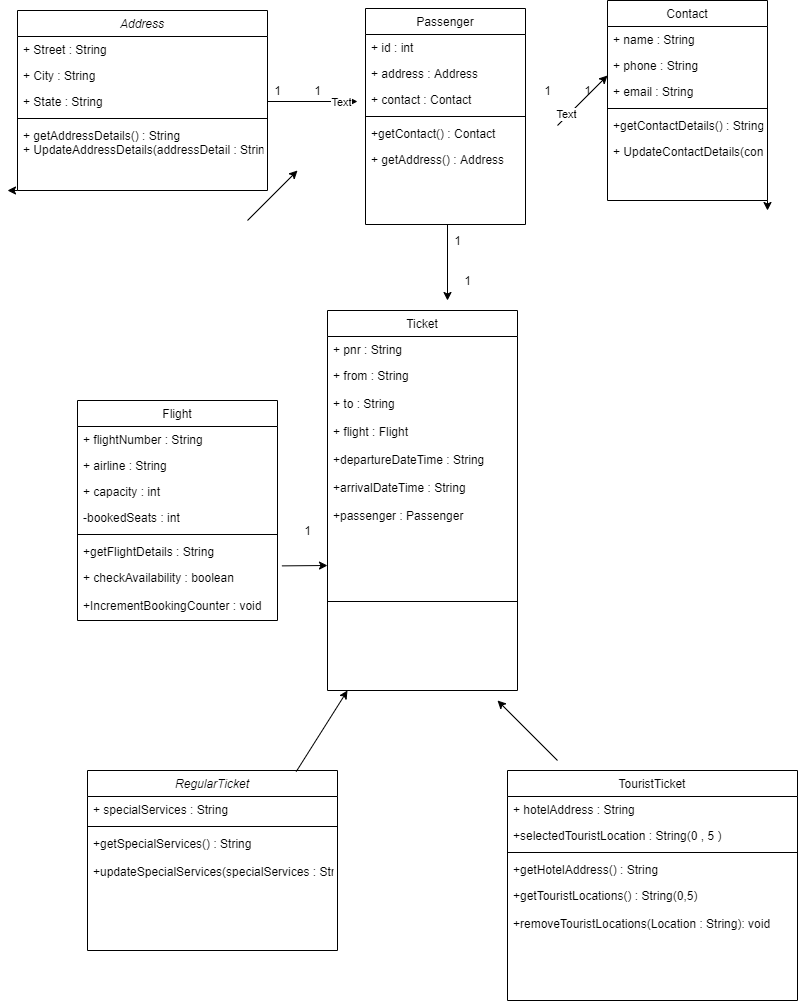

The diagram above was exported from draw.io. Its source (the exported page's mxGraphModel, read from the mxfile embedded in the PNG):
<mxGraphModel dx="1278" dy="521" grid="1" gridSize="10" guides="1" tooltips="1" connect="1" arrows="1" fold="1" page="1" pageScale="1" pageWidth="827" pageHeight="1169" math="0" shadow="0">
  <root>
    <mxCell id="WIyWlLk6GJQsqaUBKTNV-0" />
    <mxCell id="WIyWlLk6GJQsqaUBKTNV-1" parent="WIyWlLk6GJQsqaUBKTNV-0" />
    <mxCell id="re5hi3B8kq_syGbPmB7b-2" style="edgeStyle=orthogonalEdgeStyle;rounded=0;orthogonalLoop=1;jettySize=auto;html=1;exitX=0;exitY=1;exitDx=0;exitDy=0;" parent="WIyWlLk6GJQsqaUBKTNV-1" source="zkfFHV4jXpPFQw0GAbJ--0" edge="1">
      <mxGeometry relative="1" as="geometry">
        <mxPoint x="150" y="290" as="targetPoint" />
      </mxGeometry>
    </mxCell>
    <mxCell id="zkfFHV4jXpPFQw0GAbJ--0" value="Address" style="swimlane;fontStyle=2;align=center;verticalAlign=top;childLayout=stackLayout;horizontal=1;startSize=26;horizontalStack=0;resizeParent=1;resizeLast=0;collapsible=1;marginBottom=0;rounded=0;shadow=0;strokeWidth=1;" parent="WIyWlLk6GJQsqaUBKTNV-1" vertex="1">
      <mxGeometry x="160" y="110" width="250" height="180" as="geometry">
        <mxRectangle x="240" y="120" width="160" height="26" as="alternateBounds" />
      </mxGeometry>
    </mxCell>
    <mxCell id="zkfFHV4jXpPFQw0GAbJ--1" value="+ Street : String" style="text;align=left;verticalAlign=top;spacingLeft=4;spacingRight=4;overflow=hidden;rotatable=0;points=[[0,0.5],[1,0.5]];portConstraint=eastwest;" parent="zkfFHV4jXpPFQw0GAbJ--0" vertex="1">
      <mxGeometry y="26" width="250" height="26" as="geometry" />
    </mxCell>
    <mxCell id="zkfFHV4jXpPFQw0GAbJ--2" value="+ City : String" style="text;align=left;verticalAlign=top;spacingLeft=4;spacingRight=4;overflow=hidden;rotatable=0;points=[[0,0.5],[1,0.5]];portConstraint=eastwest;rounded=0;shadow=0;html=0;" parent="zkfFHV4jXpPFQw0GAbJ--0" vertex="1">
      <mxGeometry y="52" width="250" height="26" as="geometry" />
    </mxCell>
    <mxCell id="zkfFHV4jXpPFQw0GAbJ--3" value="+ State : String" style="text;align=left;verticalAlign=top;spacingLeft=4;spacingRight=4;overflow=hidden;rotatable=0;points=[[0,0.5],[1,0.5]];portConstraint=eastwest;rounded=0;shadow=0;html=0;" parent="zkfFHV4jXpPFQw0GAbJ--0" vertex="1">
      <mxGeometry y="78" width="250" height="26" as="geometry" />
    </mxCell>
    <mxCell id="zkfFHV4jXpPFQw0GAbJ--4" value="" style="line;html=1;strokeWidth=1;align=left;verticalAlign=middle;spacingTop=-1;spacingLeft=3;spacingRight=3;rotatable=0;labelPosition=right;points=[];portConstraint=eastwest;" parent="zkfFHV4jXpPFQw0GAbJ--0" vertex="1">
      <mxGeometry y="104" width="250" height="8" as="geometry" />
    </mxCell>
    <mxCell id="zkfFHV4jXpPFQw0GAbJ--5" value="+ getAddressDetails() : String&#10;+ UpdateAddressDetails(addressDetail : String) void" style="text;align=left;verticalAlign=top;spacingLeft=4;spacingRight=4;overflow=hidden;rotatable=0;points=[[0,0.5],[1,0.5]];portConstraint=eastwest;" parent="zkfFHV4jXpPFQw0GAbJ--0" vertex="1">
      <mxGeometry y="112" width="250" height="48" as="geometry" />
    </mxCell>
    <mxCell id="zkfFHV4jXpPFQw0GAbJ--17" value="Passenger" style="swimlane;fontStyle=0;align=center;verticalAlign=top;childLayout=stackLayout;horizontal=1;startSize=26;horizontalStack=0;resizeParent=1;resizeLast=0;collapsible=1;marginBottom=0;rounded=0;shadow=0;strokeWidth=1;" parent="WIyWlLk6GJQsqaUBKTNV-1" vertex="1">
      <mxGeometry x="508" y="108" width="160" height="216" as="geometry">
        <mxRectangle x="550" y="140" width="160" height="26" as="alternateBounds" />
      </mxGeometry>
    </mxCell>
    <mxCell id="zkfFHV4jXpPFQw0GAbJ--18" value="+ id : int" style="text;align=left;verticalAlign=top;spacingLeft=4;spacingRight=4;overflow=hidden;rotatable=0;points=[[0,0.5],[1,0.5]];portConstraint=eastwest;" parent="zkfFHV4jXpPFQw0GAbJ--17" vertex="1">
      <mxGeometry y="26" width="160" height="26" as="geometry" />
    </mxCell>
    <mxCell id="zkfFHV4jXpPFQw0GAbJ--19" value="+ address : Address" style="text;align=left;verticalAlign=top;spacingLeft=4;spacingRight=4;overflow=hidden;rotatable=0;points=[[0,0.5],[1,0.5]];portConstraint=eastwest;rounded=0;shadow=0;html=0;" parent="zkfFHV4jXpPFQw0GAbJ--17" vertex="1">
      <mxGeometry y="52" width="160" height="26" as="geometry" />
    </mxCell>
    <mxCell id="zkfFHV4jXpPFQw0GAbJ--20" value="+ contact : Contact" style="text;align=left;verticalAlign=top;spacingLeft=4;spacingRight=4;overflow=hidden;rotatable=0;points=[[0,0.5],[1,0.5]];portConstraint=eastwest;rounded=0;shadow=0;html=0;" parent="zkfFHV4jXpPFQw0GAbJ--17" vertex="1">
      <mxGeometry y="78" width="160" height="26" as="geometry" />
    </mxCell>
    <mxCell id="zkfFHV4jXpPFQw0GAbJ--23" value="" style="line;html=1;strokeWidth=1;align=left;verticalAlign=middle;spacingTop=-1;spacingLeft=3;spacingRight=3;rotatable=0;labelPosition=right;points=[];portConstraint=eastwest;" parent="zkfFHV4jXpPFQw0GAbJ--17" vertex="1">
      <mxGeometry y="104" width="160" height="8" as="geometry" />
    </mxCell>
    <mxCell id="zkfFHV4jXpPFQw0GAbJ--24" value="+getContact() : Contact" style="text;align=left;verticalAlign=top;spacingLeft=4;spacingRight=4;overflow=hidden;rotatable=0;points=[[0,0.5],[1,0.5]];portConstraint=eastwest;" parent="zkfFHV4jXpPFQw0GAbJ--17" vertex="1">
      <mxGeometry y="112" width="160" height="26" as="geometry" />
    </mxCell>
    <mxCell id="zkfFHV4jXpPFQw0GAbJ--25" value="+ getAddress() : Address" style="text;align=left;verticalAlign=top;spacingLeft=4;spacingRight=4;overflow=hidden;rotatable=0;points=[[0,0.5],[1,0.5]];portConstraint=eastwest;" parent="zkfFHV4jXpPFQw0GAbJ--17" vertex="1">
      <mxGeometry y="138" width="160" height="26" as="geometry" />
    </mxCell>
    <mxCell id="re5hi3B8kq_syGbPmB7b-0" style="edgeStyle=orthogonalEdgeStyle;rounded=0;orthogonalLoop=1;jettySize=auto;html=1;exitX=1;exitY=0.5;exitDx=0;exitDy=0;entryX=1;entryY=0.5;entryDx=0;entryDy=0;" parent="zkfFHV4jXpPFQw0GAbJ--17" edge="1">
      <mxGeometry relative="1" as="geometry">
        <mxPoint x="160" y="143" as="targetPoint" />
        <mxPoint x="160" y="143" as="sourcePoint" />
      </mxGeometry>
    </mxCell>
    <mxCell id="re5hi3B8kq_syGbPmB7b-3" value="" style="endArrow=classic;html=1;" parent="WIyWlLk6GJQsqaUBKTNV-1" edge="1">
      <mxGeometry width="50" height="50" relative="1" as="geometry">
        <mxPoint x="390" y="320" as="sourcePoint" />
        <mxPoint x="440" y="270" as="targetPoint" />
      </mxGeometry>
    </mxCell>
    <mxCell id="re5hi3B8kq_syGbPmB7b-6" value="" style="endArrow=classic;html=1;exitX=1;exitY=0.5;exitDx=0;exitDy=0;" parent="WIyWlLk6GJQsqaUBKTNV-1" source="zkfFHV4jXpPFQw0GAbJ--3" edge="1">
      <mxGeometry width="50" height="50" relative="1" as="geometry">
        <mxPoint x="440" y="230" as="sourcePoint" />
        <mxPoint x="500" y="201" as="targetPoint" />
      </mxGeometry>
    </mxCell>
    <mxCell id="re5hi3B8kq_syGbPmB7b-22" value="Text" style="edgeLabel;html=1;align=center;verticalAlign=middle;resizable=0;points=[];" parent="re5hi3B8kq_syGbPmB7b-6" vertex="1" connectable="0">
      <mxGeometry x="0.6178" relative="1" as="geometry">
        <mxPoint as="offset" />
      </mxGeometry>
    </mxCell>
    <mxCell id="re5hi3B8kq_syGbPmB7b-7" value="1&amp;nbsp; &amp;nbsp; &amp;nbsp; &amp;nbsp; &amp;nbsp; 1&lt;br&gt;" style="text;html=1;align=center;verticalAlign=middle;resizable=0;points=[];autosize=1;strokeColor=none;" parent="WIyWlLk6GJQsqaUBKTNV-1" vertex="1">
      <mxGeometry x="410" y="180" width="60" height="20" as="geometry" />
    </mxCell>
    <mxCell id="re5hi3B8kq_syGbPmB7b-38" style="edgeStyle=orthogonalEdgeStyle;rounded=0;orthogonalLoop=1;jettySize=auto;html=1;exitX=1;exitY=1;exitDx=0;exitDy=0;" parent="WIyWlLk6GJQsqaUBKTNV-1" source="re5hi3B8kq_syGbPmB7b-12" edge="1">
      <mxGeometry relative="1" as="geometry">
        <mxPoint x="910" y="310" as="targetPoint" />
      </mxGeometry>
    </mxCell>
    <mxCell id="re5hi3B8kq_syGbPmB7b-12" value="Contact" style="swimlane;fontStyle=0;align=center;verticalAlign=top;childLayout=stackLayout;horizontal=1;startSize=26;horizontalStack=0;resizeParent=1;resizeLast=0;collapsible=1;marginBottom=0;rounded=0;shadow=0;strokeWidth=1;" parent="WIyWlLk6GJQsqaUBKTNV-1" vertex="1">
      <mxGeometry x="750" y="100" width="160" height="200" as="geometry">
        <mxRectangle x="550" y="140" width="160" height="26" as="alternateBounds" />
      </mxGeometry>
    </mxCell>
    <mxCell id="re5hi3B8kq_syGbPmB7b-13" value="+ name : String" style="text;align=left;verticalAlign=top;spacingLeft=4;spacingRight=4;overflow=hidden;rotatable=0;points=[[0,0.5],[1,0.5]];portConstraint=eastwest;" parent="re5hi3B8kq_syGbPmB7b-12" vertex="1">
      <mxGeometry y="26" width="160" height="26" as="geometry" />
    </mxCell>
    <mxCell id="re5hi3B8kq_syGbPmB7b-14" value="+ phone : String" style="text;align=left;verticalAlign=top;spacingLeft=4;spacingRight=4;overflow=hidden;rotatable=0;points=[[0,0.5],[1,0.5]];portConstraint=eastwest;rounded=0;shadow=0;html=0;" parent="re5hi3B8kq_syGbPmB7b-12" vertex="1">
      <mxGeometry y="52" width="160" height="26" as="geometry" />
    </mxCell>
    <mxCell id="re5hi3B8kq_syGbPmB7b-15" value="+ email : String" style="text;align=left;verticalAlign=top;spacingLeft=4;spacingRight=4;overflow=hidden;rotatable=0;points=[[0,0.5],[1,0.5]];portConstraint=eastwest;rounded=0;shadow=0;html=0;" parent="re5hi3B8kq_syGbPmB7b-12" vertex="1">
      <mxGeometry y="78" width="160" height="26" as="geometry" />
    </mxCell>
    <mxCell id="re5hi3B8kq_syGbPmB7b-16" value="" style="line;html=1;strokeWidth=1;align=left;verticalAlign=middle;spacingTop=-1;spacingLeft=3;spacingRight=3;rotatable=0;labelPosition=right;points=[];portConstraint=eastwest;" parent="re5hi3B8kq_syGbPmB7b-12" vertex="1">
      <mxGeometry y="104" width="160" height="8" as="geometry" />
    </mxCell>
    <mxCell id="re5hi3B8kq_syGbPmB7b-17" value="+getContactDetails() : String" style="text;align=left;verticalAlign=top;spacingLeft=4;spacingRight=4;overflow=hidden;rotatable=0;points=[[0,0.5],[1,0.5]];portConstraint=eastwest;" parent="re5hi3B8kq_syGbPmB7b-12" vertex="1">
      <mxGeometry y="112" width="160" height="26" as="geometry" />
    </mxCell>
    <mxCell id="re5hi3B8kq_syGbPmB7b-18" value="+ UpdateContactDetails(conactDetail : String) void" style="text;align=left;verticalAlign=top;spacingLeft=4;spacingRight=4;overflow=hidden;rotatable=0;points=[[0,0.5],[1,0.5]];portConstraint=eastwest;" parent="re5hi3B8kq_syGbPmB7b-12" vertex="1">
      <mxGeometry y="138" width="160" height="26" as="geometry" />
    </mxCell>
    <mxCell id="re5hi3B8kq_syGbPmB7b-19" style="edgeStyle=orthogonalEdgeStyle;rounded=0;orthogonalLoop=1;jettySize=auto;html=1;exitX=1;exitY=0.5;exitDx=0;exitDy=0;entryX=1;entryY=0.5;entryDx=0;entryDy=0;" parent="re5hi3B8kq_syGbPmB7b-12" edge="1">
      <mxGeometry relative="1" as="geometry">
        <mxPoint x="160" y="143" as="targetPoint" />
        <mxPoint x="160" y="143" as="sourcePoint" />
      </mxGeometry>
    </mxCell>
    <mxCell id="re5hi3B8kq_syGbPmB7b-21" value="1&amp;nbsp; &amp;nbsp; &amp;nbsp; &amp;nbsp; &amp;nbsp; 1&lt;br&gt;" style="text;html=1;align=center;verticalAlign=middle;resizable=0;points=[];autosize=1;strokeColor=none;" parent="WIyWlLk6GJQsqaUBKTNV-1" vertex="1">
      <mxGeometry x="680" y="180" width="60" height="20" as="geometry" />
    </mxCell>
    <mxCell id="re5hi3B8kq_syGbPmB7b-23" value="" style="endArrow=classic;html=1;" parent="WIyWlLk6GJQsqaUBKTNV-1" edge="1">
      <mxGeometry width="50" height="50" relative="1" as="geometry">
        <mxPoint x="700" y="225" as="sourcePoint" />
        <mxPoint x="750" y="175" as="targetPoint" />
      </mxGeometry>
    </mxCell>
    <mxCell id="re5hi3B8kq_syGbPmB7b-39" value="Text" style="edgeLabel;html=1;align=center;verticalAlign=middle;resizable=0;points=[];" parent="re5hi3B8kq_syGbPmB7b-23" vertex="1" connectable="0">
      <mxGeometry x="-0.6" y="2" relative="1" as="geometry">
        <mxPoint as="offset" />
      </mxGeometry>
    </mxCell>
    <mxCell id="re5hi3B8kq_syGbPmB7b-41" value="" style="endArrow=classic;html=1;" parent="WIyWlLk6GJQsqaUBKTNV-1" edge="1">
      <mxGeometry width="50" height="50" relative="1" as="geometry">
        <mxPoint x="590" y="324" as="sourcePoint" />
        <mxPoint x="590" y="400" as="targetPoint" />
      </mxGeometry>
    </mxCell>
    <mxCell id="re5hi3B8kq_syGbPmB7b-42" value="Ticket" style="swimlane;fontStyle=0;align=center;verticalAlign=top;childLayout=stackLayout;horizontal=1;startSize=26;horizontalStack=0;resizeParent=1;resizeLast=0;collapsible=1;marginBottom=0;rounded=0;shadow=0;strokeWidth=1;" parent="WIyWlLk6GJQsqaUBKTNV-1" vertex="1">
      <mxGeometry x="470" y="410" width="190" height="380" as="geometry">
        <mxRectangle x="550" y="140" width="160" height="26" as="alternateBounds" />
      </mxGeometry>
    </mxCell>
    <mxCell id="re5hi3B8kq_syGbPmB7b-43" value="+ pnr : String" style="text;align=left;verticalAlign=top;spacingLeft=4;spacingRight=4;overflow=hidden;rotatable=0;points=[[0,0.5],[1,0.5]];portConstraint=eastwest;" parent="re5hi3B8kq_syGbPmB7b-42" vertex="1">
      <mxGeometry y="26" width="190" height="26" as="geometry" />
    </mxCell>
    <mxCell id="re5hi3B8kq_syGbPmB7b-49" style="edgeStyle=orthogonalEdgeStyle;rounded=0;orthogonalLoop=1;jettySize=auto;html=1;exitX=1;exitY=0.5;exitDx=0;exitDy=0;entryX=1;entryY=0.5;entryDx=0;entryDy=0;" parent="re5hi3B8kq_syGbPmB7b-42" edge="1">
      <mxGeometry relative="1" as="geometry">
        <mxPoint x="160" y="143" as="targetPoint" />
        <mxPoint x="160" y="143" as="sourcePoint" />
      </mxGeometry>
    </mxCell>
    <mxCell id="re5hi3B8kq_syGbPmB7b-44" value="+ from : String&#10;&#10;+ to : String&#10;&#10;+ flight : Flight&#10;&#10;+departureDateTime : String&#10;&#10;+arrivalDateTime : String&#10;&#10;+passenger : Passenger&#10;&#10;+seatNo : String&#10;&#10;+price : float&#10;+cancelled : boolean&#10;&#10;+ checkStatus() : String&#10;&#10;+ getFlightDuration() : int&#10;&#10;+ Cancel() : void" style="text;align=left;verticalAlign=top;spacingLeft=4;spacingRight=4;overflow=hidden;rotatable=0;points=[[0,0.5],[1,0.5]];portConstraint=eastwest;rounded=0;shadow=0;html=0;" parent="re5hi3B8kq_syGbPmB7b-42" vertex="1">
      <mxGeometry y="52" width="190" height="158" as="geometry" />
    </mxCell>
    <mxCell id="re5hi3B8kq_syGbPmB7b-46" value="" style="line;html=1;strokeWidth=1;align=left;verticalAlign=middle;spacingTop=-1;spacingLeft=3;spacingRight=3;rotatable=0;labelPosition=right;points=[];portConstraint=eastwest;" parent="re5hi3B8kq_syGbPmB7b-42" vertex="1">
      <mxGeometry y="210" width="190" height="162" as="geometry" />
    </mxCell>
    <mxCell id="re5hi3B8kq_syGbPmB7b-50" value="1&lt;br&gt;" style="text;html=1;align=center;verticalAlign=middle;resizable=0;points=[];autosize=1;strokeColor=none;" parent="WIyWlLk6GJQsqaUBKTNV-1" vertex="1">
      <mxGeometry x="590" y="330" width="20" height="20" as="geometry" />
    </mxCell>
    <mxCell id="re5hi3B8kq_syGbPmB7b-51" value="1&lt;br&gt;" style="text;html=1;align=center;verticalAlign=middle;resizable=0;points=[];autosize=1;strokeColor=none;" parent="WIyWlLk6GJQsqaUBKTNV-1" vertex="1">
      <mxGeometry x="600" y="370" width="20" height="20" as="geometry" />
    </mxCell>
    <mxCell id="re5hi3B8kq_syGbPmB7b-54" value="Flight" style="swimlane;fontStyle=0;align=center;verticalAlign=top;childLayout=stackLayout;horizontal=1;startSize=26;horizontalStack=0;resizeParent=1;resizeLast=0;collapsible=1;marginBottom=0;rounded=0;shadow=0;strokeWidth=1;" parent="WIyWlLk6GJQsqaUBKTNV-1" vertex="1">
      <mxGeometry x="220" y="500" width="200" height="220" as="geometry">
        <mxRectangle x="550" y="140" width="160" height="26" as="alternateBounds" />
      </mxGeometry>
    </mxCell>
    <mxCell id="re5hi3B8kq_syGbPmB7b-55" value="+ flightNumber : String" style="text;align=left;verticalAlign=top;spacingLeft=4;spacingRight=4;overflow=hidden;rotatable=0;points=[[0,0.5],[1,0.5]];portConstraint=eastwest;" parent="re5hi3B8kq_syGbPmB7b-54" vertex="1">
      <mxGeometry y="26" width="200" height="26" as="geometry" />
    </mxCell>
    <mxCell id="re5hi3B8kq_syGbPmB7b-56" value="+ airline : String" style="text;align=left;verticalAlign=top;spacingLeft=4;spacingRight=4;overflow=hidden;rotatable=0;points=[[0,0.5],[1,0.5]];portConstraint=eastwest;rounded=0;shadow=0;html=0;" parent="re5hi3B8kq_syGbPmB7b-54" vertex="1">
      <mxGeometry y="52" width="200" height="26" as="geometry" />
    </mxCell>
    <mxCell id="re5hi3B8kq_syGbPmB7b-62" value="+ capacity : int&#10;" style="text;align=left;verticalAlign=top;spacingLeft=4;spacingRight=4;overflow=hidden;rotatable=0;points=[[0,0.5],[1,0.5]];portConstraint=eastwest;rounded=0;shadow=0;html=0;" parent="re5hi3B8kq_syGbPmB7b-54" vertex="1">
      <mxGeometry y="78" width="200" height="26" as="geometry" />
    </mxCell>
    <mxCell id="re5hi3B8kq_syGbPmB7b-57" value="-bookedSeats : int" style="text;align=left;verticalAlign=top;spacingLeft=4;spacingRight=4;overflow=hidden;rotatable=0;points=[[0,0.5],[1,0.5]];portConstraint=eastwest;rounded=0;shadow=0;html=0;" parent="re5hi3B8kq_syGbPmB7b-54" vertex="1">
      <mxGeometry y="104" width="200" height="26" as="geometry" />
    </mxCell>
    <mxCell id="re5hi3B8kq_syGbPmB7b-58" value="" style="line;html=1;strokeWidth=1;align=left;verticalAlign=middle;spacingTop=-1;spacingLeft=3;spacingRight=3;rotatable=0;labelPosition=right;points=[];portConstraint=eastwest;" parent="re5hi3B8kq_syGbPmB7b-54" vertex="1">
      <mxGeometry y="130" width="200" height="8" as="geometry" />
    </mxCell>
    <mxCell id="re5hi3B8kq_syGbPmB7b-59" value="+getFlightDetails : String" style="text;align=left;verticalAlign=top;spacingLeft=4;spacingRight=4;overflow=hidden;rotatable=0;points=[[0,0.5],[1,0.5]];portConstraint=eastwest;" parent="re5hi3B8kq_syGbPmB7b-54" vertex="1">
      <mxGeometry y="138" width="200" height="26" as="geometry" />
    </mxCell>
    <mxCell id="re5hi3B8kq_syGbPmB7b-60" value="+ checkAvailability : boolean&#10;&#10;+IncrementBookingCounter : void" style="text;align=left;verticalAlign=top;spacingLeft=4;spacingRight=4;overflow=hidden;rotatable=0;points=[[0,0.5],[1,0.5]];portConstraint=eastwest;" parent="re5hi3B8kq_syGbPmB7b-54" vertex="1">
      <mxGeometry y="164" width="200" height="46" as="geometry" />
    </mxCell>
    <mxCell id="re5hi3B8kq_syGbPmB7b-61" style="edgeStyle=orthogonalEdgeStyle;rounded=0;orthogonalLoop=1;jettySize=auto;html=1;exitX=1;exitY=0.5;exitDx=0;exitDy=0;entryX=1;entryY=0.5;entryDx=0;entryDy=0;" parent="re5hi3B8kq_syGbPmB7b-54" edge="1">
      <mxGeometry relative="1" as="geometry">
        <mxPoint x="160" y="143" as="targetPoint" />
        <mxPoint x="160" y="143" as="sourcePoint" />
      </mxGeometry>
    </mxCell>
    <mxCell id="re5hi3B8kq_syGbPmB7b-65" value="1&lt;br&gt;" style="text;html=1;align=center;verticalAlign=middle;resizable=0;points=[];autosize=1;strokeColor=none;" parent="WIyWlLk6GJQsqaUBKTNV-1" vertex="1">
      <mxGeometry x="440" y="620" width="20" height="20" as="geometry" />
    </mxCell>
    <mxCell id="re5hi3B8kq_syGbPmB7b-67" value="" style="endArrow=classic;html=1;exitX=1.022;exitY=0.03;exitDx=0;exitDy=0;exitPerimeter=0;" parent="WIyWlLk6GJQsqaUBKTNV-1" source="re5hi3B8kq_syGbPmB7b-60" edge="1">
      <mxGeometry width="50" height="50" relative="1" as="geometry">
        <mxPoint x="440" y="600" as="sourcePoint" />
        <mxPoint x="470" y="665" as="targetPoint" />
      </mxGeometry>
    </mxCell>
    <mxCell id="re5hi3B8kq_syGbPmB7b-68" value="RegularTicket" style="swimlane;fontStyle=2;align=center;verticalAlign=top;childLayout=stackLayout;horizontal=1;startSize=26;horizontalStack=0;resizeParent=1;resizeLast=0;collapsible=1;marginBottom=0;rounded=0;shadow=0;strokeWidth=1;" parent="WIyWlLk6GJQsqaUBKTNV-1" vertex="1">
      <mxGeometry x="230" y="870" width="250" height="180" as="geometry">
        <mxRectangle x="240" y="120" width="160" height="26" as="alternateBounds" />
      </mxGeometry>
    </mxCell>
    <mxCell id="re5hi3B8kq_syGbPmB7b-69" value="+ specialServices : String    " style="text;align=left;verticalAlign=top;spacingLeft=4;spacingRight=4;overflow=hidden;rotatable=0;points=[[0,0.5],[1,0.5]];portConstraint=eastwest;" parent="re5hi3B8kq_syGbPmB7b-68" vertex="1">
      <mxGeometry y="26" width="250" height="26" as="geometry" />
    </mxCell>
    <mxCell id="re5hi3B8kq_syGbPmB7b-72" value="" style="line;html=1;strokeWidth=1;align=left;verticalAlign=middle;spacingTop=-1;spacingLeft=3;spacingRight=3;rotatable=0;labelPosition=right;points=[];portConstraint=eastwest;" parent="re5hi3B8kq_syGbPmB7b-68" vertex="1">
      <mxGeometry y="52" width="250" height="8" as="geometry" />
    </mxCell>
    <mxCell id="re5hi3B8kq_syGbPmB7b-73" value="+getSpecialServices() : String&#10;&#10;+updateSpecialServices(specialServices : String): void" style="text;align=left;verticalAlign=top;spacingLeft=4;spacingRight=4;overflow=hidden;rotatable=0;points=[[0,0.5],[1,0.5]];portConstraint=eastwest;" parent="re5hi3B8kq_syGbPmB7b-68" vertex="1">
      <mxGeometry y="60" width="250" height="48" as="geometry" />
    </mxCell>
    <mxCell id="re5hi3B8kq_syGbPmB7b-74" value="TouristTicket" style="swimlane;fontStyle=0;align=center;verticalAlign=top;childLayout=stackLayout;horizontal=1;startSize=26;horizontalStack=0;resizeParent=1;resizeLast=0;collapsible=1;marginBottom=0;rounded=0;shadow=0;strokeWidth=1;" parent="WIyWlLk6GJQsqaUBKTNV-1" vertex="1">
      <mxGeometry x="650" y="870" width="290" height="230" as="geometry">
        <mxRectangle x="550" y="140" width="160" height="26" as="alternateBounds" />
      </mxGeometry>
    </mxCell>
    <mxCell id="re5hi3B8kq_syGbPmB7b-75" value="+ hotelAddress : String" style="text;align=left;verticalAlign=top;spacingLeft=4;spacingRight=4;overflow=hidden;rotatable=0;points=[[0,0.5],[1,0.5]];portConstraint=eastwest;" parent="re5hi3B8kq_syGbPmB7b-74" vertex="1">
      <mxGeometry y="26" width="290" height="26" as="geometry" />
    </mxCell>
    <mxCell id="re5hi3B8kq_syGbPmB7b-76" value="+selectedTouristLocation : String(0 , 5 )" style="text;align=left;verticalAlign=top;spacingLeft=4;spacingRight=4;overflow=hidden;rotatable=0;points=[[0,0.5],[1,0.5]];portConstraint=eastwest;rounded=0;shadow=0;html=0;" parent="re5hi3B8kq_syGbPmB7b-74" vertex="1">
      <mxGeometry y="52" width="290" height="26" as="geometry" />
    </mxCell>
    <mxCell id="re5hi3B8kq_syGbPmB7b-79" value="" style="line;html=1;strokeWidth=1;align=left;verticalAlign=middle;spacingTop=-1;spacingLeft=3;spacingRight=3;rotatable=0;labelPosition=right;points=[];portConstraint=eastwest;" parent="re5hi3B8kq_syGbPmB7b-74" vertex="1">
      <mxGeometry y="78" width="290" height="8" as="geometry" />
    </mxCell>
    <mxCell id="re5hi3B8kq_syGbPmB7b-80" value="+getHotelAddress() : String" style="text;align=left;verticalAlign=top;spacingLeft=4;spacingRight=4;overflow=hidden;rotatable=0;points=[[0,0.5],[1,0.5]];portConstraint=eastwest;" parent="re5hi3B8kq_syGbPmB7b-74" vertex="1">
      <mxGeometry y="86" width="290" height="26" as="geometry" />
    </mxCell>
    <mxCell id="re5hi3B8kq_syGbPmB7b-81" value="+getTouristLocations() : String(0,5)&#10;&#10;+removeTouristLocations(Location : String): void&#10;&#10;+addTouristLocations(Location : String): void" style="text;align=left;verticalAlign=top;spacingLeft=4;spacingRight=4;overflow=hidden;rotatable=0;points=[[0,0.5],[1,0.5]];portConstraint=eastwest;" parent="re5hi3B8kq_syGbPmB7b-74" vertex="1">
      <mxGeometry y="112" width="290" height="46" as="geometry" />
    </mxCell>
    <mxCell id="re5hi3B8kq_syGbPmB7b-82" style="edgeStyle=orthogonalEdgeStyle;rounded=0;orthogonalLoop=1;jettySize=auto;html=1;exitX=1;exitY=0.5;exitDx=0;exitDy=0;entryX=1;entryY=0.5;entryDx=0;entryDy=0;" parent="re5hi3B8kq_syGbPmB7b-74" edge="1">
      <mxGeometry relative="1" as="geometry">
        <mxPoint x="160" y="143" as="targetPoint" />
        <mxPoint x="160" y="143" as="sourcePoint" />
      </mxGeometry>
    </mxCell>
    <mxCell id="qBhHyDpHmnBDwoD3i0i_-0" value="" style="endArrow=classic;html=1;exitX=0.835;exitY=0.006;exitDx=0;exitDy=0;exitPerimeter=0;" parent="WIyWlLk6GJQsqaUBKTNV-1" source="re5hi3B8kq_syGbPmB7b-68" edge="1">
      <mxGeometry width="50" height="50" relative="1" as="geometry">
        <mxPoint x="440" y="840" as="sourcePoint" />
        <mxPoint x="490" y="790" as="targetPoint" />
      </mxGeometry>
    </mxCell>
    <mxCell id="qBhHyDpHmnBDwoD3i0i_-1" value="" style="endArrow=classic;html=1;" parent="WIyWlLk6GJQsqaUBKTNV-1" edge="1">
      <mxGeometry width="50" height="50" relative="1" as="geometry">
        <mxPoint x="700" y="860" as="sourcePoint" />
        <mxPoint x="640" y="800" as="targetPoint" />
      </mxGeometry>
    </mxCell>
  </root>
</mxGraphModel>